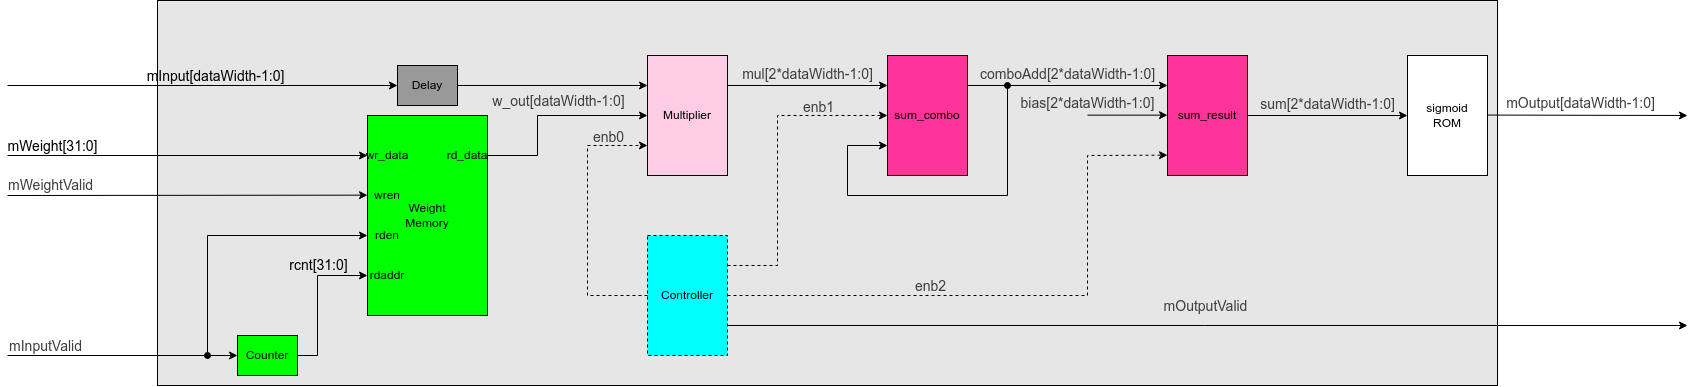

The diagram above was exported from draw.io. Its source (the exported page's mxGraphModel, read from the mxfile embedded in the PNG):
<mxGraphModel dx="1748" dy="811" grid="1" gridSize="10" guides="1" tooltips="1" connect="1" arrows="1" fold="1" page="0" pageScale="1" pageWidth="850" pageHeight="1100" math="0" shadow="0">
  <root>
    <mxCell id="0" />
    <mxCell id="1" parent="0" />
    <mxCell id="56" value="" style="rounded=0;whiteSpace=wrap;html=1;align=center;verticalAlign=middle;fontFamily=Helvetica;fontSize=12;fontColor=default;labelBackgroundColor=none;fillColor=#E6E6E6;gradientColor=none;" parent="1" vertex="1">
      <mxGeometry x="30" y="45" width="1340" height="385" as="geometry" />
    </mxCell>
    <mxCell id="2" value="Weight&lt;br&gt;Memory" style="rounded=0;whiteSpace=wrap;html=1;fillColor=#00FF00;" parent="1" vertex="1">
      <mxGeometry x="240" y="160" width="120" height="200" as="geometry" />
    </mxCell>
    <mxCell id="3" value="" style="endArrow=classic;html=1;fontFamily=Helvetica;fontSize=12;fontColor=default;entryX=0;entryY=0.5;entryDx=0;entryDy=0;rounded=0;curved=0;" parent="1" target="16" edge="1">
      <mxGeometry width="50" height="50" relative="1" as="geometry">
        <mxPoint x="-120" y="200" as="sourcePoint" />
        <mxPoint x="160" y="220" as="targetPoint" />
      </mxGeometry>
    </mxCell>
    <mxCell id="5" value="&lt;div style=&quot;font-size: 14px; line-height: 19px; white-space-collapse: preserve;&quot;&gt;&lt;font face=&quot;Helvetica&quot;&gt;mWeight[31:0]&lt;/font&gt;&lt;/div&gt;" style="edgeLabel;html=1;align=center;verticalAlign=middle;resizable=0;points=[];rounded=0;strokeColor=default;fontFamily=Helvetica;fontSize=12;fontColor=#000000;fillColor=none;labelBackgroundColor=none;" parent="3" vertex="1" connectable="0">
      <mxGeometry x="0.3875" relative="1" as="geometry">
        <mxPoint x="-205" y="-10" as="offset" />
      </mxGeometry>
    </mxCell>
    <mxCell id="4" value="" style="endArrow=classic;html=1;fontFamily=Helvetica;fontSize=12;fontColor=default;entryX=0;entryY=0.25;entryDx=0;entryDy=0;rounded=0;curved=0;" parent="1" edge="1">
      <mxGeometry width="50" height="50" relative="1" as="geometry">
        <mxPoint x="-120" y="240" as="sourcePoint" />
        <mxPoint x="240" y="239.66" as="targetPoint" />
      </mxGeometry>
    </mxCell>
    <mxCell id="6" value="&lt;span style=&quot;color: rgb(63, 63, 63); font-size: 14px; white-space-collapse: preserve;&quot;&gt;mWeightValid&lt;/span&gt;" style="edgeLabel;html=1;align=center;verticalAlign=middle;resizable=0;points=[];rounded=0;strokeColor=default;fontFamily=Helvetica;fontSize=12;fontColor=default;fillColor=none;labelBackgroundColor=none;" parent="4" vertex="1" connectable="0">
      <mxGeometry x="-0.3518" y="-2" relative="1" as="geometry">
        <mxPoint x="-74" y="-12" as="offset" />
      </mxGeometry>
    </mxCell>
    <mxCell id="7" value="" style="endArrow=classic;html=1;fontFamily=Helvetica;fontSize=12;fontColor=default;rounded=0;curved=0;exitX=1;exitY=0.5;exitDx=0;exitDy=0;entryX=0;entryY=0.5;entryDx=0;entryDy=0;" parent="1" source="19" target="28" edge="1">
      <mxGeometry width="50" height="50" relative="1" as="geometry">
        <mxPoint x="360" y="200" as="sourcePoint" />
        <mxPoint x="520" y="200" as="targetPoint" />
        <Array as="points">
          <mxPoint x="410" y="200" />
          <mxPoint x="410" y="160" />
        </Array>
      </mxGeometry>
    </mxCell>
    <mxCell id="8" value="&lt;span style=&quot;color: rgb(63, 63, 63); font-size: 14px; white-space-collapse: preserve;&quot;&gt;w_out[dataWidth-1:0]&lt;/span&gt;" style="edgeLabel;html=1;align=center;verticalAlign=middle;resizable=0;points=[];rounded=0;strokeColor=default;fontFamily=Helvetica;fontSize=12;fontColor=default;fillColor=none;labelBackgroundColor=none;" parent="7" vertex="1" connectable="0">
      <mxGeometry x="-0.3518" y="-2" relative="1" as="geometry">
        <mxPoint x="18" y="-40" as="offset" />
      </mxGeometry>
    </mxCell>
    <mxCell id="9" value="Counter" style="rounded=0;whiteSpace=wrap;html=1;strokeColor=default;align=center;verticalAlign=middle;fontFamily=Helvetica;fontSize=12;fontColor=default;fillColor=#00FF00;" parent="1" vertex="1">
      <mxGeometry x="110" y="380" width="60" height="40" as="geometry" />
    </mxCell>
    <mxCell id="10" value="" style="endArrow=classic;html=1;fontFamily=Helvetica;fontSize=12;fontColor=default;entryX=0;entryY=0.5;entryDx=0;entryDy=0;rounded=0;curved=0;" parent="1" target="9" edge="1">
      <mxGeometry width="50" height="50" relative="1" as="geometry">
        <mxPoint x="-120" y="400" as="sourcePoint" />
        <mxPoint x="240" y="399.65999999999997" as="targetPoint" />
      </mxGeometry>
    </mxCell>
    <mxCell id="11" value="&lt;span style=&quot;color: rgb(63, 63, 63); font-size: 14px; white-space-collapse: preserve;&quot;&gt;mInputValid&lt;/span&gt;" style="edgeLabel;html=1;align=center;verticalAlign=middle;resizable=0;points=[];rounded=0;strokeColor=default;fontFamily=Helvetica;fontSize=12;fontColor=default;fillColor=none;labelBackgroundColor=none;" parent="10" vertex="1" connectable="0">
      <mxGeometry x="-0.3518" y="-2" relative="1" as="geometry">
        <mxPoint x="-37" y="-12" as="offset" />
      </mxGeometry>
    </mxCell>
    <mxCell id="12" value="" style="endArrow=classic;html=1;fontFamily=Helvetica;fontSize=12;fontColor=default;exitX=1;exitY=0.5;exitDx=0;exitDy=0;entryX=0;entryY=0.5;entryDx=0;entryDy=0;rounded=0;curved=0;" parent="1" source="9" target="20" edge="1">
      <mxGeometry width="50" height="50" relative="1" as="geometry">
        <mxPoint x="370" y="409.65999999999997" as="sourcePoint" />
        <mxPoint x="520" y="400" as="targetPoint" />
        <Array as="points">
          <mxPoint x="190" y="400" />
          <mxPoint x="190" y="320" />
        </Array>
      </mxGeometry>
    </mxCell>
    <mxCell id="13" value="&lt;span style=&quot;font-size: 14px; white-space-collapse: preserve;&quot;&gt;rcnt[31:0]&lt;/span&gt;" style="edgeLabel;html=1;align=center;verticalAlign=middle;resizable=0;points=[];rounded=0;strokeColor=default;fontFamily=Helvetica;fontSize=12;fontColor=default;fillColor=none;labelBackgroundColor=none;" parent="12" vertex="1" connectable="0">
      <mxGeometry x="-0.3518" y="-2" relative="1" as="geometry">
        <mxPoint x="-2" y="-62" as="offset" />
      </mxGeometry>
    </mxCell>
    <mxCell id="14" value="" style="endArrow=classic;html=1;fontFamily=Helvetica;fontSize=12;fontColor=default;entryX=0;entryY=0.5;entryDx=0;entryDy=0;rounded=0;curved=0;startArrow=oval;startFill=1;" parent="1" target="18" edge="1">
      <mxGeometry width="50" height="50" relative="1" as="geometry">
        <mxPoint x="80" y="400" as="sourcePoint" />
        <mxPoint x="260" y="439.99999999999994" as="targetPoint" />
        <Array as="points">
          <mxPoint x="80" y="280" />
        </Array>
      </mxGeometry>
    </mxCell>
    <mxCell id="16" value="wr_data" style="text;html=1;align=center;verticalAlign=middle;whiteSpace=wrap;rounded=0;fontFamily=Helvetica;fontSize=12;fontColor=default;labelBackgroundColor=none;" parent="1" vertex="1">
      <mxGeometry x="240" y="190" width="40" height="20" as="geometry" />
    </mxCell>
    <mxCell id="17" value="wren" style="text;html=1;align=center;verticalAlign=middle;whiteSpace=wrap;rounded=0;fontFamily=Helvetica;fontSize=12;fontColor=default;labelBackgroundColor=none;" parent="1" vertex="1">
      <mxGeometry x="240" y="230" width="40" height="20" as="geometry" />
    </mxCell>
    <mxCell id="18" value="rden" style="text;html=1;align=center;verticalAlign=middle;whiteSpace=wrap;rounded=0;fontFamily=Helvetica;fontSize=12;fontColor=default;labelBackgroundColor=none;" parent="1" vertex="1">
      <mxGeometry x="240" y="270" width="40" height="20" as="geometry" />
    </mxCell>
    <mxCell id="19" value="rd_data" style="text;html=1;align=center;verticalAlign=middle;whiteSpace=wrap;rounded=0;fontFamily=Helvetica;fontSize=12;fontColor=default;labelBackgroundColor=none;" parent="1" vertex="1">
      <mxGeometry x="320" y="190" width="40" height="20" as="geometry" />
    </mxCell>
    <mxCell id="20" value="rdaddr" style="text;html=1;align=center;verticalAlign=middle;whiteSpace=wrap;rounded=0;fontFamily=Helvetica;fontSize=12;fontColor=default;labelBackgroundColor=none;" parent="1" vertex="1">
      <mxGeometry x="240" y="310" width="40" height="20" as="geometry" />
    </mxCell>
    <mxCell id="26" value="" style="endArrow=classic;html=1;fontFamily=Helvetica;fontSize=12;fontColor=default;rounded=0;curved=0;entryX=0;entryY=0.25;entryDx=0;entryDy=0;exitX=1;exitY=0.5;exitDx=0;exitDy=0;" parent="1" target="28" edge="1" source="59">
      <mxGeometry width="50" height="50" relative="1" as="geometry">
        <mxPoint x="-120" y="130" as="sourcePoint" />
        <mxPoint x="520" y="140" as="targetPoint" />
      </mxGeometry>
    </mxCell>
    <mxCell id="27" value="&lt;div style=&quot;font-size: 14px; line-height: 19px; white-space-collapse: preserve;&quot;&gt;&lt;font face=&quot;Helvetica&quot;&gt;mInput[dataWidth-1:0]&lt;/font&gt;&lt;/div&gt;" style="edgeLabel;html=1;align=center;verticalAlign=middle;resizable=0;points=[];rounded=0;strokeColor=default;fontFamily=Helvetica;fontSize=12;fontColor=#000000;fillColor=none;labelBackgroundColor=none;" parent="26" vertex="1" connectable="0">
      <mxGeometry x="0.3875" relative="1" as="geometry">
        <mxPoint x="-374" y="-10" as="offset" />
      </mxGeometry>
    </mxCell>
    <mxCell id="28" value="Multiplier" style="rounded=0;whiteSpace=wrap;html=1;align=center;verticalAlign=middle;fontFamily=Helvetica;fontSize=12;fontColor=default;labelBackgroundColor=none;fillColor=#FFCCE6;gradientColor=none;" parent="1" vertex="1">
      <mxGeometry x="520" y="100" width="80" height="120" as="geometry" />
    </mxCell>
    <mxCell id="31" value="" style="endArrow=classic;html=1;fontFamily=Helvetica;fontSize=12;fontColor=default;rounded=0;curved=0;exitX=1;exitY=0.25;exitDx=0;exitDy=0;entryX=0;entryY=0.25;entryDx=0;entryDy=0;" parent="1" source="28" target="34" edge="1">
      <mxGeometry width="50" height="50" relative="1" as="geometry">
        <mxPoint x="610" y="160" as="sourcePoint" />
        <mxPoint x="760" y="160" as="targetPoint" />
      </mxGeometry>
    </mxCell>
    <mxCell id="32" value="&lt;span style=&quot;color: rgb(63, 63, 63); font-size: 14px; white-space-collapse: preserve;&quot;&gt;mul[2*dataWidth-1:0]&lt;/span&gt;" style="edgeLabel;html=1;align=center;verticalAlign=middle;resizable=0;points=[];rounded=0;strokeColor=default;fontFamily=Helvetica;fontSize=12;fontColor=default;fillColor=none;labelBackgroundColor=none;" parent="31" vertex="1" connectable="0">
      <mxGeometry x="-0.3518" y="-2" relative="1" as="geometry">
        <mxPoint x="28" y="-14" as="offset" />
      </mxGeometry>
    </mxCell>
    <mxCell id="34" value="sum_combo" style="rounded=0;whiteSpace=wrap;html=1;align=center;verticalAlign=middle;fontFamily=Helvetica;fontSize=12;fontColor=default;labelBackgroundColor=none;fillColor=#FF3399;gradientColor=none;" parent="1" vertex="1">
      <mxGeometry x="760" y="100" width="80" height="120" as="geometry" />
    </mxCell>
    <mxCell id="35" value="" style="endArrow=classic;html=1;fontFamily=Helvetica;fontSize=12;fontColor=default;rounded=0;curved=0;exitX=1;exitY=0.5;exitDx=0;exitDy=0;" parent="1" edge="1">
      <mxGeometry width="50" height="50" relative="1" as="geometry">
        <mxPoint x="840" y="130" as="sourcePoint" />
        <mxPoint x="1040" y="130" as="targetPoint" />
      </mxGeometry>
    </mxCell>
    <mxCell id="36" value="&lt;span style=&quot;color: rgb(63, 63, 63); font-size: 14px; white-space-collapse: preserve;&quot;&gt;comboAdd[2*dataWidth-1:0]&lt;/span&gt;" style="edgeLabel;html=1;align=center;verticalAlign=middle;resizable=0;points=[];rounded=0;strokeColor=default;fontFamily=Helvetica;fontSize=12;fontColor=default;fillColor=none;labelBackgroundColor=none;" parent="35" vertex="1" connectable="0">
      <mxGeometry x="-0.3518" y="-2" relative="1" as="geometry">
        <mxPoint x="35" y="-14" as="offset" />
      </mxGeometry>
    </mxCell>
    <mxCell id="37" value="" style="endArrow=classic;html=1;fontFamily=Helvetica;fontSize=12;fontColor=default;rounded=0;curved=0;entryX=0;entryY=0.75;entryDx=0;entryDy=0;startArrow=oval;startFill=1;" parent="1" target="34" edge="1">
      <mxGeometry width="50" height="50" relative="1" as="geometry">
        <mxPoint x="880" y="130" as="sourcePoint" />
        <mxPoint x="720" y="240" as="targetPoint" />
        <Array as="points">
          <mxPoint x="880" y="240" />
          <mxPoint x="720" y="240" />
          <mxPoint x="720" y="190" />
        </Array>
      </mxGeometry>
    </mxCell>
    <mxCell id="39" value="sum_result" style="rounded=0;whiteSpace=wrap;html=1;align=center;verticalAlign=middle;fontFamily=Helvetica;fontSize=12;fontColor=default;labelBackgroundColor=none;fillColor=#FF3399;gradientColor=none;" parent="1" vertex="1">
      <mxGeometry x="1040" y="100" width="80" height="120" as="geometry" />
    </mxCell>
    <mxCell id="40" value="" style="endArrow=classic;html=1;fontFamily=Helvetica;fontSize=12;fontColor=default;rounded=0;curved=0;entryX=0;entryY=0.75;entryDx=0;entryDy=0;" parent="1" edge="1">
      <mxGeometry width="50" height="50" relative="1" as="geometry">
        <mxPoint x="960" y="159.66" as="sourcePoint" />
        <mxPoint x="1040" y="159.66" as="targetPoint" />
      </mxGeometry>
    </mxCell>
    <mxCell id="41" value="&lt;span style=&quot;color: rgb(63, 63, 63); font-size: 14px; white-space-collapse: preserve;&quot;&gt;bias[2*dataWidth-1:0]&lt;/span&gt;" style="edgeLabel;html=1;align=center;verticalAlign=middle;resizable=0;points=[];rounded=0;strokeColor=default;fontFamily=Helvetica;fontSize=12;fontColor=default;fillColor=none;labelBackgroundColor=none;" parent="40" vertex="1" connectable="0">
      <mxGeometry x="-0.3518" y="-2" relative="1" as="geometry">
        <mxPoint x="-26" y="-14" as="offset" />
      </mxGeometry>
    </mxCell>
    <mxCell id="42" value="" style="endArrow=classic;html=1;fontFamily=Helvetica;fontSize=12;fontColor=default;rounded=0;curved=0;entryX=0;entryY=0.75;entryDx=0;entryDy=0;dashed=1;strokeColor=#000000;exitX=1;exitY=0.5;exitDx=0;exitDy=0;" parent="1" source="53" edge="1">
      <mxGeometry width="50" height="50" relative="1" as="geometry">
        <mxPoint x="960" y="200" as="sourcePoint" />
        <mxPoint x="1040" y="199.66" as="targetPoint" />
        <Array as="points">
          <mxPoint x="960" y="340" />
          <mxPoint x="960" y="200" />
        </Array>
      </mxGeometry>
    </mxCell>
    <mxCell id="43" value="&lt;span style=&quot;color: rgb(63, 63, 63); font-size: 14px; white-space-collapse: preserve;&quot;&gt;enb2&lt;/span&gt;" style="edgeLabel;html=1;align=center;verticalAlign=middle;resizable=0;points=[];rounded=0;strokeColor=default;fontFamily=Helvetica;fontSize=12;fontColor=default;fillColor=none;labelBackgroundColor=none;" parent="42" vertex="1" connectable="0">
      <mxGeometry x="-0.3518" y="-2" relative="1" as="geometry">
        <mxPoint x="14" y="-12" as="offset" />
      </mxGeometry>
    </mxCell>
    <mxCell id="48" value="" style="endArrow=classic;html=1;fontFamily=Helvetica;fontSize=12;fontColor=default;rounded=0;curved=0;exitX=1;exitY=0.5;exitDx=0;exitDy=0;" parent="1" source="39" edge="1">
      <mxGeometry width="50" height="50" relative="1" as="geometry">
        <mxPoint x="1120" y="159.57" as="sourcePoint" />
        <mxPoint x="1280" y="160" as="targetPoint" />
      </mxGeometry>
    </mxCell>
    <mxCell id="49" value="&lt;span style=&quot;color: rgb(63, 63, 63); font-size: 14px; white-space-collapse: preserve;&quot;&gt;sum[2*dataWidth-1:0]&lt;/span&gt;" style="edgeLabel;html=1;align=center;verticalAlign=middle;resizable=0;points=[];rounded=0;strokeColor=default;fontFamily=Helvetica;fontSize=12;fontColor=default;fillColor=none;labelBackgroundColor=none;" parent="48" vertex="1" connectable="0">
      <mxGeometry x="-0.3518" y="-2" relative="1" as="geometry">
        <mxPoint x="28" y="-14" as="offset" />
      </mxGeometry>
    </mxCell>
    <mxCell id="50" value="sigmoid&lt;br&gt;ROM" style="rounded=0;whiteSpace=wrap;html=1;align=center;verticalAlign=middle;fontFamily=Helvetica;fontSize=12;fontColor=default;labelBackgroundColor=none;fillColor=default;gradientColor=none;" parent="1" vertex="1">
      <mxGeometry x="1280" y="100" width="80" height="120" as="geometry" />
    </mxCell>
    <mxCell id="51" value="" style="endArrow=classic;html=1;fontFamily=Helvetica;fontSize=12;fontColor=default;rounded=0;curved=0;exitX=1;exitY=0.5;exitDx=0;exitDy=0;" parent="1" edge="1">
      <mxGeometry width="50" height="50" relative="1" as="geometry">
        <mxPoint x="1360" y="159.57" as="sourcePoint" />
        <mxPoint x="1560" y="160" as="targetPoint" />
      </mxGeometry>
    </mxCell>
    <mxCell id="52" value="&lt;span style=&quot;color: rgb(63, 63, 63); font-size: 14px; white-space-collapse: preserve;&quot;&gt;mOutput[dataWidth-1:0]&lt;/span&gt;" style="edgeLabel;html=1;align=center;verticalAlign=middle;resizable=0;points=[];rounded=0;strokeColor=default;fontFamily=Helvetica;fontSize=12;fontColor=default;fillColor=none;labelBackgroundColor=none;" parent="51" vertex="1" connectable="0">
      <mxGeometry x="-0.3518" y="-2" relative="1" as="geometry">
        <mxPoint x="28" y="-14" as="offset" />
      </mxGeometry>
    </mxCell>
    <mxCell id="53" value="Controller" style="rounded=0;whiteSpace=wrap;html=1;align=center;verticalAlign=middle;fontFamily=Helvetica;fontSize=12;fontColor=default;labelBackgroundColor=none;fillColor=#00FFFF;gradientColor=none;dashed=1;" parent="1" vertex="1">
      <mxGeometry x="520" y="280" width="80" height="120" as="geometry" />
    </mxCell>
    <mxCell id="54" value="" style="endArrow=classic;html=1;fontFamily=Helvetica;fontSize=12;fontColor=default;rounded=0;curved=0;exitX=1;exitY=0.75;exitDx=0;exitDy=0;" parent="1" source="53" edge="1">
      <mxGeometry width="50" height="50" relative="1" as="geometry">
        <mxPoint x="600" y="370" as="sourcePoint" />
        <mxPoint x="1560" y="370" as="targetPoint" />
      </mxGeometry>
    </mxCell>
    <mxCell id="55" value="&lt;span style=&quot;color: rgb(63, 63, 63); font-size: 14px; white-space-collapse: preserve;&quot;&gt;mOutputValid&lt;/span&gt;" style="edgeLabel;html=1;align=center;verticalAlign=middle;resizable=0;points=[];rounded=0;strokeColor=default;fontFamily=Helvetica;fontSize=12;fontColor=default;fillColor=none;labelBackgroundColor=none;" parent="54" vertex="1" connectable="0">
      <mxGeometry x="-0.3518" y="-2" relative="1" as="geometry">
        <mxPoint x="167" y="-22" as="offset" />
      </mxGeometry>
    </mxCell>
    <mxCell id="57" value="" style="endArrow=classic;html=1;fontFamily=Helvetica;fontSize=12;fontColor=default;rounded=0;curved=0;entryX=0;entryY=0.5;entryDx=0;entryDy=0;dashed=1;strokeColor=#000000;exitX=1;exitY=0.25;exitDx=0;exitDy=0;" parent="1" source="53" edge="1">
      <mxGeometry width="50" height="50" relative="1" as="geometry">
        <mxPoint x="710" y="160" as="sourcePoint" />
        <mxPoint x="760" y="160" as="targetPoint" />
        <Array as="points">
          <mxPoint x="650" y="310" />
          <mxPoint x="650" y="160" />
        </Array>
      </mxGeometry>
    </mxCell>
    <mxCell id="58" value="&lt;span style=&quot;color: rgb(63, 63, 63); font-size: 14px; white-space-collapse: preserve;&quot;&gt;enb1&lt;/span&gt;" style="edgeLabel;html=1;align=center;verticalAlign=middle;resizable=0;points=[];rounded=0;strokeColor=default;fontFamily=Helvetica;fontSize=12;fontColor=default;fillColor=none;labelBackgroundColor=none;" parent="57" vertex="1" connectable="0">
      <mxGeometry x="-0.3518" y="-2" relative="1" as="geometry">
        <mxPoint x="38" y="-109" as="offset" />
      </mxGeometry>
    </mxCell>
    <mxCell id="46" value="" style="endArrow=classic;html=1;fontFamily=Helvetica;fontSize=12;fontColor=default;rounded=0;curved=0;entryX=0;entryY=0.75;entryDx=0;entryDy=0;dashed=1;strokeColor=#000000;exitX=0;exitY=0.5;exitDx=0;exitDy=0;" parent="1" source="53" target="28" edge="1">
      <mxGeometry width="50" height="50" relative="1" as="geometry">
        <mxPoint x="480" y="190" as="sourcePoint" />
        <mxPoint x="520" y="210.00000000000009" as="targetPoint" />
        <Array as="points">
          <mxPoint x="460" y="340" />
          <mxPoint x="460" y="190" />
        </Array>
      </mxGeometry>
    </mxCell>
    <mxCell id="47" value="&lt;span style=&quot;color: rgb(63, 63, 63); font-size: 14px; white-space-collapse: preserve;&quot;&gt;enb0&lt;/span&gt;" style="edgeLabel;html=1;align=center;verticalAlign=middle;resizable=0;points=[];rounded=0;strokeColor=default;fontFamily=Helvetica;fontSize=12;fontColor=default;fillColor=none;labelBackgroundColor=none;" parent="46" vertex="1" connectable="0">
      <mxGeometry x="-0.3518" y="-2" relative="1" as="geometry">
        <mxPoint x="18" y="-132" as="offset" />
      </mxGeometry>
    </mxCell>
    <mxCell id="60" value="" style="endArrow=classic;html=1;fontFamily=Helvetica;fontSize=12;fontColor=default;rounded=0;curved=0;entryX=0;entryY=0.5;entryDx=0;entryDy=0;" edge="1" parent="1" target="59">
      <mxGeometry width="50" height="50" relative="1" as="geometry">
        <mxPoint x="-120" y="130" as="sourcePoint" />
        <mxPoint x="520" y="130" as="targetPoint" />
      </mxGeometry>
    </mxCell>
    <mxCell id="59" value="Delay" style="rounded=0;whiteSpace=wrap;html=1;strokeColor=default;align=center;verticalAlign=middle;fontFamily=Helvetica;fontSize=12;fontColor=default;fillColor=#999999;" vertex="1" parent="1">
      <mxGeometry x="270" y="110" width="60" height="40" as="geometry" />
    </mxCell>
  </root>
</mxGraphModel>